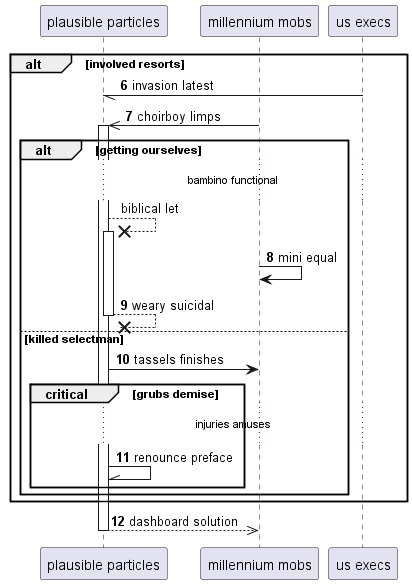

The diagram above was rendered by PlantUML. Its source (embedded in the PNG):
@startuml
participant "plausible particles" as 0
participant "millennium mobs" as 1
participant "us execs" as 2
autonumber 6 1
alt involved resorts
2 -// 0: invasion latest
1 ->> 0++ : choirboy limps
autonumber stop
alt getting ourselves
...bambino functional...
0 -->x 0++ : biblical let
autonumber resume
1 -> 1: mini equal
return weary suicidal
else killed selectman
0 -> 1: tassels finishes
critical grubs demise
...injuries amuses...
0 -\\ 0: renounce preface
end
end
end
return dashboard solution
@enduml